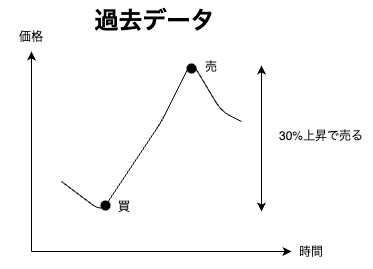

The diagram above was exported from draw.io. Its source (the exported page's mxGraphModel, read from the mxfile embedded in the PNG):
<mxGraphModel dx="868" dy="797" grid="1" gridSize="10" guides="1" tooltips="1" connect="1" arrows="1" fold="1" page="0" pageScale="1" pageWidth="827" pageHeight="1169" background="#FFFFFF" math="0" shadow="0">
  <root>
    <mxCell id="0" />
    <mxCell id="1" parent="0" />
    <mxCell id="4" value="" style="endArrow=classic;html=1;strokeColor=#000000;" edge="1" parent="1">
      <mxGeometry width="50" height="50" relative="1" as="geometry">
        <mxPoint x="200" y="320" as="sourcePoint" />
        <mxPoint x="200" y="120" as="targetPoint" />
      </mxGeometry>
    </mxCell>
    <mxCell id="5" value="" style="endArrow=classic;html=1;strokeColor=#000000;" edge="1" parent="1">
      <mxGeometry width="50" height="50" relative="1" as="geometry">
        <mxPoint x="200" y="320" as="sourcePoint" />
        <mxPoint x="460" y="320" as="targetPoint" />
      </mxGeometry>
    </mxCell>
    <mxCell id="9" value="" style="endArrow=none;html=1;strokeColor=#000000;" edge="1" parent="1">
      <mxGeometry width="50" height="50" relative="1" as="geometry">
        <mxPoint x="230" y="250" as="sourcePoint" />
        <mxPoint x="410" y="190" as="targetPoint" />
        <Array as="points">
          <mxPoint x="270" y="280" />
          <mxPoint x="330" y="190" />
          <mxPoint x="360" y="130" />
          <mxPoint x="390" y="180" />
        </Array>
      </mxGeometry>
    </mxCell>
    <mxCell id="11" value="" style="shape=waypoint;sketch=0;fillStyle=solid;size=6;pointerEvents=1;points=[];fillColor=none;resizable=0;rotatable=0;perimeter=centerPerimeter;snapToPoint=1;strokeWidth=3;strokeColor=#000000;" vertex="1" parent="1">
      <mxGeometry x="264" y="264" width="20" height="20" as="geometry" />
    </mxCell>
    <mxCell id="13" value="" style="shape=waypoint;sketch=0;fillStyle=solid;size=6;pointerEvents=1;points=[];fillColor=none;resizable=0;rotatable=0;perimeter=centerPerimeter;snapToPoint=1;strokeWidth=3;strokeColor=#000000;" vertex="1" parent="1">
      <mxGeometry x="350" y="127" width="20" height="20" as="geometry" />
    </mxCell>
    <mxCell id="14" value="&lt;font color=&quot;#000000&quot;&gt;過去データ&lt;/font&gt;" style="text;strokeColor=none;fillColor=none;html=1;fontSize=24;fontStyle=1;verticalAlign=middle;align=center;strokeWidth=3;" vertex="1" parent="1">
      <mxGeometry x="250" y="70" width="146" height="40" as="geometry" />
    </mxCell>
    <mxCell id="15" value="&lt;font color=&quot;#000000&quot;&gt;買&lt;/font&gt;" style="text;html=1;strokeColor=none;fillColor=none;align=center;verticalAlign=middle;whiteSpace=wrap;rounded=0;strokeWidth=3;" vertex="1" parent="1">
      <mxGeometry x="263" y="261" width="60" height="30" as="geometry" />
    </mxCell>
    <mxCell id="16" value="&lt;font color=&quot;#000000&quot;&gt;売&lt;/font&gt;" style="text;html=1;strokeColor=none;fillColor=none;align=center;verticalAlign=middle;whiteSpace=wrap;rounded=0;strokeWidth=3;" vertex="1" parent="1">
      <mxGeometry x="350" y="121" width="60" height="30" as="geometry" />
    </mxCell>
    <mxCell id="17" value="" style="endArrow=classic;startArrow=classic;html=1;strokeColor=#000000;" edge="1" parent="1">
      <mxGeometry width="50" height="50" relative="1" as="geometry">
        <mxPoint x="430" y="280" as="sourcePoint" />
        <mxPoint x="430" y="134" as="targetPoint" />
      </mxGeometry>
    </mxCell>
    <mxCell id="18" value="&lt;font color=&quot;#080707&quot;&gt;30%上昇で売る&lt;/font&gt;" style="text;html=1;strokeColor=none;fillColor=none;align=center;verticalAlign=middle;whiteSpace=wrap;rounded=0;strokeWidth=3;" vertex="1" parent="1">
      <mxGeometry x="440" y="190" width="100" height="30" as="geometry" />
    </mxCell>
    <mxCell id="19" value="&lt;font color=&quot;#000000&quot;&gt;価格&lt;/font&gt;" style="text;html=1;strokeColor=none;fillColor=none;align=center;verticalAlign=middle;whiteSpace=wrap;rounded=0;strokeWidth=3;" vertex="1" parent="1">
      <mxGeometry x="170" y="91" width="60" height="30" as="geometry" />
    </mxCell>
    <mxCell id="20" value="&lt;font color=&quot;#000000&quot;&gt;時間&lt;/font&gt;" style="text;html=1;strokeColor=none;fillColor=none;align=center;verticalAlign=middle;whiteSpace=wrap;rounded=0;strokeWidth=3;" vertex="1" parent="1">
      <mxGeometry x="450" y="306" width="60" height="30" as="geometry" />
    </mxCell>
  </root>
</mxGraphModel>